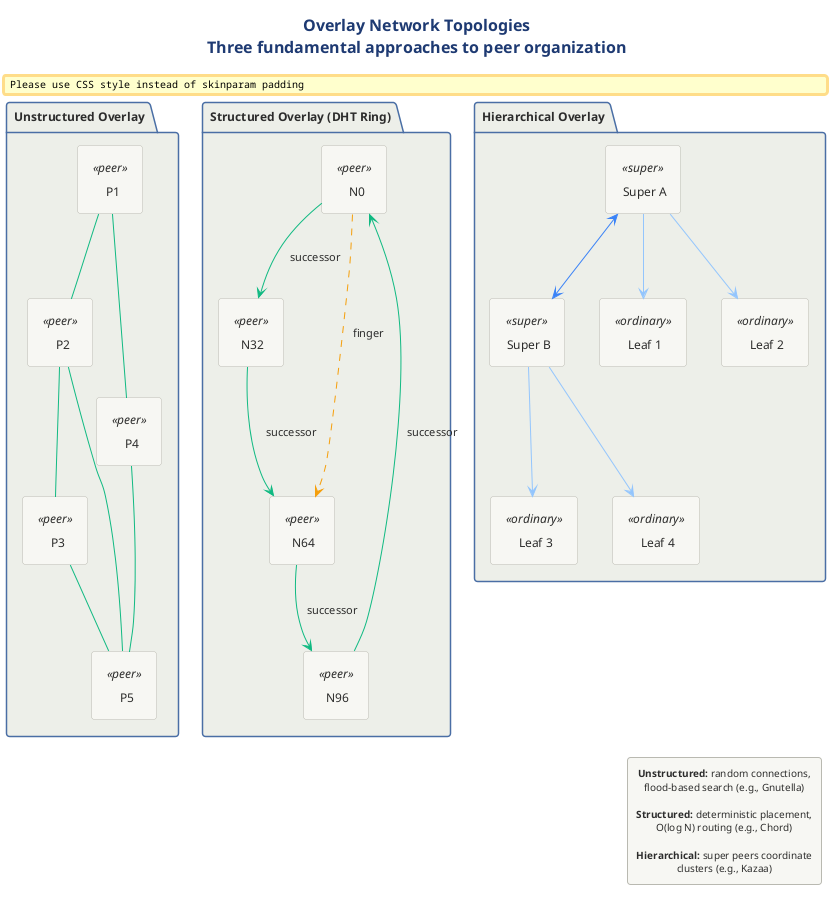

The diagram above was rendered by PlantUML. Its source (embedded in the PNG):
@startuml 04-overlay-topologies

!include ../../../../../../tooling/styles/plantuml/structural/package-diagram-style.iuml

skinparam padding 4

title <b>Overlay Network Topologies</b>\nThree fundamental approaches to peer organization

package "Unstructured Overlay" as UO {
  rectangle "  P1  " as u1 <<peer>>
  rectangle "  P2  " as u2 <<peer>>
  rectangle "  P3  " as u3 <<peer>>
  rectangle "  P4  " as u4 <<peer>>
  rectangle "  P5  " as u5 <<peer>>

  u1 -[#10B981]- u2
  u2 -[#10B981]- u3
  u1 -[#10B981]- u4
  u3 -[#10B981]- u5
  u4 -[#10B981]- u5
  u2 -[#10B981]- u5
}

package "Structured Overlay (DHT Ring)" as SO {
  rectangle "  N0  " as s0 <<peer>>
  rectangle " N32 " as s1 <<peer>>
  rectangle " N64 " as s2 <<peer>>
  rectangle " N96 " as s3 <<peer>>

  s0 -[#10B981]-> s1 : " successor "
  s1 -[#10B981]-> s2 : " successor "
  s2 -[#10B981]-> s3 : " successor "
  s3 -[#10B981]-> s0 : " successor "
  s0 .[#F59E0B].> s2 : " finger "
}

package "Hierarchical Overlay" as HO {
  rectangle " Super A " as ha <<super>>
  rectangle " Super B " as hb <<super>>
  rectangle " Leaf 1 " as h1 <<ordinary>>
  rectangle " Leaf 2 " as h2 <<ordinary>>
  rectangle " Leaf 3 " as h3 <<ordinary>>
  rectangle " Leaf 4 " as h4 <<ordinary>>

  ha <-[#3B82F6]-> hb
  ha -[#93C5FD]-> h1
  ha -[#93C5FD]-> h2
  hb -[#93C5FD]-> h3
  hb -[#93C5FD]-> h4
}

legend right
  **Unstructured:** random connections,
  flood-based search (e.g., Gnutella)

  **Structured:** deterministic placement,
  O(log N) routing (e.g., Chord)

  **Hierarchical:** super peers coordinate
  clusters (e.g., Kazaa)
end legend
@enduml